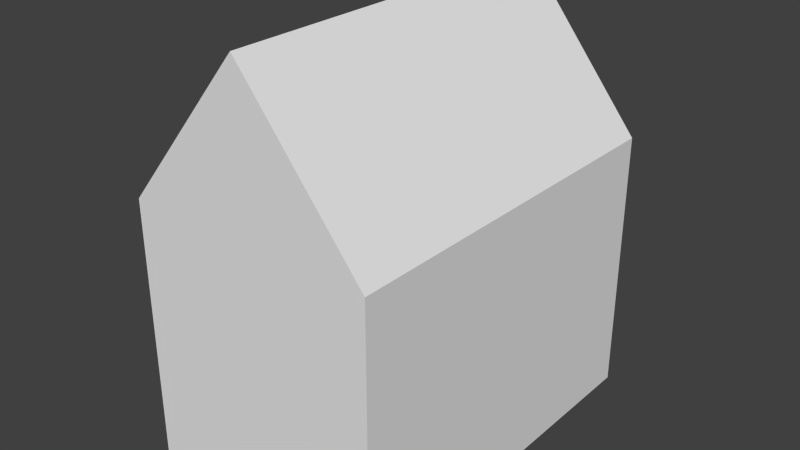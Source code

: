 # Source: Saray0.blend  (saved by Blender 2.73.0; exported with 4.5.12 LTS)
import bpy
from mathutils import Matrix  # noqa: F401  (used for matrix-valued properties, if any)

bpy.ops.wm.read_factory_settings(use_empty=True)
scene = bpy.context.scene
scene.name = 'Scene'

# ---- collections
col_collection_1 = bpy.data.collections.new('Collection 1'); scene.collection.children.link(col_collection_1)

# ---- materials (node trees are filled in below, after node groups)
mat_material = bpy.data.materials.new('Material')
mat_material.alpha_threshold = 0.0
mat_material.use_transparent_shadow = False
mat_material.roughness = 0.5
mat_material.line_color = (0.0, 0.0, 0.0, 1.0)

# ---- material node trees

# ---- world
world_world = bpy.data.worlds.new('World'); scene.world = world_world
world_world.color = (0.05088, 0.05088, 0.05088)
world_world.use_sun_shadow = False
world_world.sun_shadow_jitter_overblur = 0.0
world_world.cycles.sampling_method = 'MANUAL'
world_world.cycles.sample_map_resolution = 256

# ---- meshes
me_cube = bpy.data.meshes.new('Cube')
me_cube.from_pydata([(2.019, 3.045, -1.0), (2.019, -3.003, -1.0), (-1.993, -3.003, -1.0), (-1.993, 3.045, -1.0), (2.019, 3.045, -0.5593), (2.019, -3.003, -0.5593), (-1.993, -3.003, -0.5593), (-1.993, 3.045, -0.5593), (-1.732, 3.045, -1.0), (-1.732, -3.003, -1.0), (-1.732, 3.045, -0.5593), (-1.732, -3.003, -0.5593), (1.808, 3.045, -1.0), (1.808, -3.003, -1.0), (1.808, 3.045, -0.5593), (1.808, -3.003, -0.5593), (2.019, 2.853, -1.0), (-1.993, 2.853, -1.0), (2.019, 2.853, -0.5593), (-1.993, 2.853, -0.5593), (-1.732, 2.853, -0.5593), (-1.732, 2.853, -1.0), (1.808, 2.853, -1.0), (1.808, 2.853, -0.5593), (2.019, -2.829, -1.0), (2.019, -2.829, -0.5593), (-1.732, -2.829, -0.5593), (1.808, -2.829, -0.5593), (-1.993, -2.829, -1.0), (-1.993, -2.829, -0.5593), (-1.732, -2.829, -1.0), (1.808, -2.829, -1.0), (2.019, 3.045, 3.329), (2.019, -3.003, 3.329), (-1.993, -3.003, 3.329), (-1.993, 3.045, 3.329), (-1.732, 3.045, 3.329), (-1.732, -3.003, 3.329), (1.808, 3.045, 3.329), (1.808, -3.003, 3.329), (2.019, 2.853, 3.329), (-1.993, 2.853, 3.329), (-1.732, 2.853, 3.329), (1.808, 2.853, 3.329), (2.019, -2.829, 3.329), (-1.732, -2.829, 3.329), (1.808, -2.829, 3.329), (-1.993, -2.829, 3.329), (0.0398, 3.045, 5.796), (0.0398, -3.003, 5.796), (0.0398, 2.853, 5.796), (0.0398, -2.829, 5.796)], [], [(30, 9, 2, 28), (5, 25, 44, 33), (24, 25, 5, 1), (9, 11, 6, 2), (17, 19, 7, 3), (10, 8, 3, 7), (14, 12, 8, 10), (13, 15, 11, 9), (6, 11, 37, 34), (31, 13, 9, 30), (24, 1, 13, 31), (27, 26, 45, 46), (1, 5, 15, 13), (4, 0, 12, 14), (25, 18, 40, 44), (0, 16, 22, 12), (12, 22, 21, 8), (15, 5, 33, 39), (28, 29, 19, 17), (0, 4, 18, 16), (23, 27, 46, 43), (8, 21, 17, 3), (2, 6, 29, 28), (14, 10, 36, 38), (16, 24, 31, 22), (22, 31, 30, 21), (23, 20, 26, 27), (16, 18, 25, 24), (29, 6, 34, 47), (21, 30, 28, 17), (39, 46, 51, 49), (33, 44, 51, 49), (42, 36, 48, 50), (18, 4, 32, 40), (20, 23, 43, 42), (11, 15, 39, 37), (26, 20, 42, 45), (7, 19, 41, 35), (4, 14, 38, 32), (10, 7, 35, 36), (19, 29, 47, 41), (45, 42, 50, 51), (40, 32, 48, 50), (37, 45, 51, 49), (44, 40, 50, 51), (47, 34, 49, 51), (46, 45, 51), (35, 41, 50, 48), (43, 38, 48, 50), (38, 36, 48), (36, 35, 48), (32, 38, 48), (34, 37, 49), (39, 33, 49), (37, 39, 49), (42, 43, 50), (43, 46, 51, 50), (41, 47, 51, 50)])
me_cube.materials.append(mat_material)
me_cube.use_remesh_preserve_volume = False
me_cube.use_remesh_preserve_attributes = False
me_cube.use_mirror_vertex_groups = False
me_cube.update()

# ---- objects
ob_cube = bpy.data.objects.new('Cube', me_cube)

# ---- transforms, parenting, visibility, modifiers, constraints
ob_cube.location = (0.0, 0.0, 1.0)
ob_cube.lock_rotations_4d = False
ob_cube.empty_display_type = 'ARROWS'
ob_cube.lineart.crease_threshold = 0.0

# ---- collection membership
col_collection_1.objects.link(ob_cube)

# ---- scene / render settings (as saved in the file)
scene.frame_start = 1; scene.frame_end = 250; scene.frame_set(1)
scene.render.engine = 'BLENDER_EEVEE_NEXT'
scene.render.resolution_percentage = 50
scene.render.dither_intensity = 0.0
scene.cycles.use_denoising = False
scene.cycles.samples = 10
scene.cycles.sampling_pattern = 'TABULATED_SOBOL'
scene.cycles.light_sampling_threshold = 0.0
scene.cycles.use_adaptive_sampling = False
scene.cycles.use_light_tree = False
scene.cycles.blur_glossy = 0.0
scene.cycles.pixel_filter_type = 'GAUSSIAN'
scene.cycles.sample_clamp_indirect = 0.0
scene.view_settings.view_transform = 'Standard'
bpy.context.view_layer.update()

# ---- added for rendering (the .blend has no active camera and no usable light): camera, sun
cam_auto = bpy.data.cameras.new('AutoCamera')
cam_auto.lens = 50.0
cam_auto.sensor_width = 36.0
cam_auto.clip_end = 1000.0
ob_auto_camera = bpy.data.objects.new('AutoCamera', cam_auto)
scene.collection.objects.link(ob_auto_camera)
ob_auto_camera.location = (9.21157, -11.0174, 10.7568)
ob_auto_camera.rotation_euler = (1.09748, -7.21219e-08, 0.694738)
scene.camera = ob_auto_camera
light_auto_sun = bpy.data.lights.new('AutoSun', 'SUN')
light_auto_sun.energy = 3.0
light_auto_sun.angle = 0.0523599
ob_auto_sun = bpy.data.objects.new('AutoSun', light_auto_sun)
scene.collection.objects.link(ob_auto_sun)
ob_auto_sun.rotation_euler = (0.872665, 0.174533, 0.523599)
bpy.context.view_layer.update()
